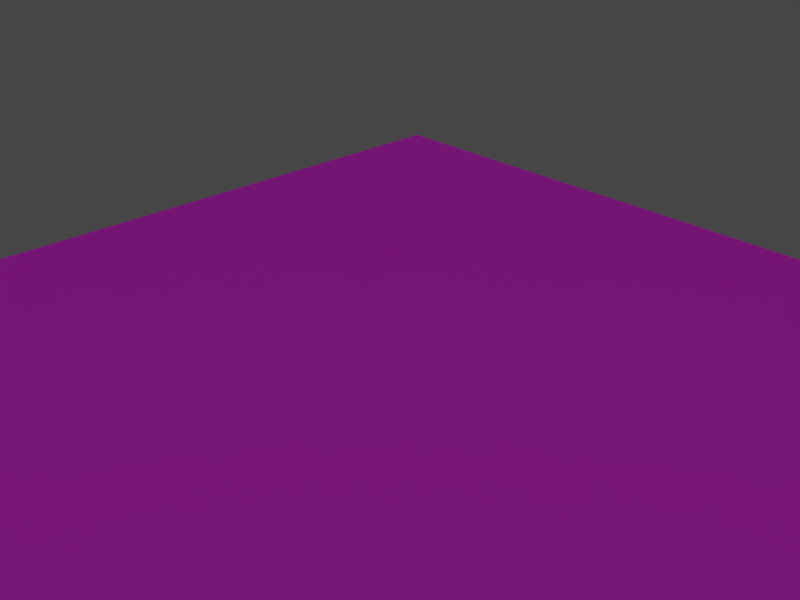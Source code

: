 # Source: texture.blend  (saved by Blender 2.80.20; exported with 4.5.12 LTS)
import bpy
from mathutils import Matrix  # noqa: F401  (used for matrix-valued properties, if any)

bpy.ops.wm.read_factory_settings(use_empty=True)
scene = bpy.context.scene
scene.name = 'Scene'

# ---- collections
col_collection_1 = bpy.data.collections.new('Collection 1'); scene.collection.children.link(col_collection_1)

# ---- images (referenced by path relative to the original .blend; pixels are not part of the script)
import os
ASSET_DIR = os.environ.get("B2B_ASSET_DIR", "")  # directory of the original .blend (textures are referenced by path, not embedded)
HERE = os.path.dirname(os.path.abspath(__file__))  # packed textures are extracted next to this script under _unpacked/

def load_image(name, relpath, width, height, colorspace="sRGB"):
    """Load a texture the original file referenced (path relative to the .blend, or extracted next to this script)."""
    p = next((c for c in (os.path.join(HERE, relpath), os.path.join(ASSET_DIR, relpath)) if relpath and os.path.exists(c)), "")
    if p:
        img = bpy.data.images.load(p, check_existing=True)
        img.name = name
    else:  # same state as the original file: an image datablock whose file is absent (Cycles renders it pink)
        img = bpy.data.images.new(name, width, height)
        img.source = "FILE"
        img.filepath = "//" + (relpath or name)
    img.colorspace_settings.name = colorspace
    return img
img_2_d65_png = load_image('2_d65.png', 'textures/2_d65.png', 1024, 1024, 'sRGB')

# ---- materials (node trees are filled in below, after node groups)
mat_material_001 = bpy.data.materials.new('Material.001')
mat_material_001.roughness = 0.25

# ---- material node trees
mat_material_001.use_nodes = True; mat_material_001.node_tree.nodes.clear()
_N = mat_material_001.node_tree.nodes; _L = mat_material_001.node_tree.links
n0 = _N.new('ShaderNodeBsdfAnisotropic'); n0.name = 'Glossy BSDF'; n0.location = (31, 13)
n0.distribution = 'GGX'
n0.inputs[1].default_value = 0.3
n1 = _N.new('ShaderNodeMixShader'); n1.name = 'Mix Shader'; n1.location = (242, 155)
n1.inputs[0].default_value = 0.1636
n2 = _N.new('ShaderNodeOutputMaterial'); n2.name = 'Material Output'; n2.location = (448, 161)
n3 = _N.new('ShaderNodeBsdfDiffuse'); n3.name = 'Diffuse BSDF'; n3.location = (64, 152)
n3.inputs[1].default_value = 0.4167
n4 = _N.new('ShaderNodeTexImage'); n4.name = 'Image Texture'; n4.location = (-261, 172)
n4.image = img_2_d65_png
_L.new(n1.outputs[0], n2.inputs[0])
_L.new(n0.outputs[0], n1.inputs[2])
_L.new(n3.outputs[0], n1.inputs[1])
_L.new(n4.outputs[0], n3.inputs[0])
n2.is_active_output = True

# ---- world
world_world_001 = bpy.data.worlds.new('World.001'); scene.world = world_world_001
world_world_001.color = (0.05088, 0.05088, 0.05088)
world_world_001.use_sun_shadow = False
world_world_001.sun_shadow_jitter_overblur = 0.0

# ---- cameras
cam_camera = bpy.data.cameras.new('Camera')
cam_camera.clip_end = 100.0
cam_camera.ortho_scale = 7.314
cam_camera.dof.focus_distance = 0.0

# ---- lights
light_sun = bpy.data.lights.new('Sun', 'SUN')
light_sun.color = (0.37, 0.3486, 0.3533)
light_sun.transmission_factor = 0.0
light_sun.angle = 0.2487
light_sun.energy = 1.0
light_sun.shadow_buffer_clip_start = 0.5
light_sun.shadow_soft_size = 0.125
light_sun.shadow_cascade_max_distance = 1000.0

# ---- meshes
me_plane = bpy.data.meshes.new('Plane')
me_plane.from_pydata([(-1.0, -1.0, 0.0), (1.0, -1.0, 0.0), (-1.0, 1.0, 0.0), (1.0, 1.0, 0.0)], [], [(0, 1, 3, 2)])
_uv = me_plane.uv_layers.new(name='UVMap')
_uv.uv.foreach_set('vector', [1.49e-07, 1.0, 0.0, 1.49e-07, 1.0, 0.0, 1.0, 1.0])
me_plane.materials.append(mat_material_001)
me_plane.use_remesh_preserve_volume = False
me_plane.use_remesh_preserve_attributes = False
me_plane.use_mirror_vertex_groups = False
me_plane.update()

# ---- objects
ob_plane = bpy.data.objects.new('Plane', me_plane)
ob_sun = bpy.data.objects.new('Sun', light_sun)
ob_camera = bpy.data.objects.new('Camera', cam_camera)

# ---- transforms, parenting, visibility, modifiers, constraints
ob_plane.location = (0.7919, -0.1314, 0.03569)
ob_plane.scale = (5.02, 5.02, 5.02)
ob_plane.lineart.crease_threshold = 0.0
ob_sun.location = (0.5859, 1.301, 5.367)
ob_sun.lineart.crease_threshold = 0.0
ob_camera.location = (7.481, -6.508, 5.344)
ob_camera.rotation_euler = (1.109, 0.0, 0.8149)
ob_camera.lock_rotations_4d = False
ob_camera.empty_display_type = 'ARROWS'
ob_camera.color = (0.0, 0.0, 0.0, 0.0)
ob_camera.display_type = 'WIRE'
ob_camera.lineart.crease_threshold = 0.0

# ---- collection membership
scene.collection.objects.link(ob_plane)
scene.collection.objects.link(ob_sun)
col_collection_1.objects.link(ob_camera)

# ---- scene / render settings (as saved in the file)
scene.camera = ob_camera
scene.frame_start = 1; scene.frame_end = 250; scene.frame_set(1)
scene.render.engine = 'CYCLES'
scene.render.image_settings.compression = 0
scene.render.resolution_x = 640
scene.render.resolution_y = 480
scene.render.dither_intensity = 0.0
scene.render.use_compositing = False
scene.render.use_sequencer = False
scene.cycles.shading_system = True
scene.cycles.use_denoising = False
scene.cycles.samples = 128
scene.cycles.sampling_pattern = 'TABULATED_SOBOL'
scene.cycles.use_adaptive_sampling = False
scene.cycles.use_light_tree = False
scene.view_settings.view_transform = 'Filmic'
bpy.context.view_layer.update()
